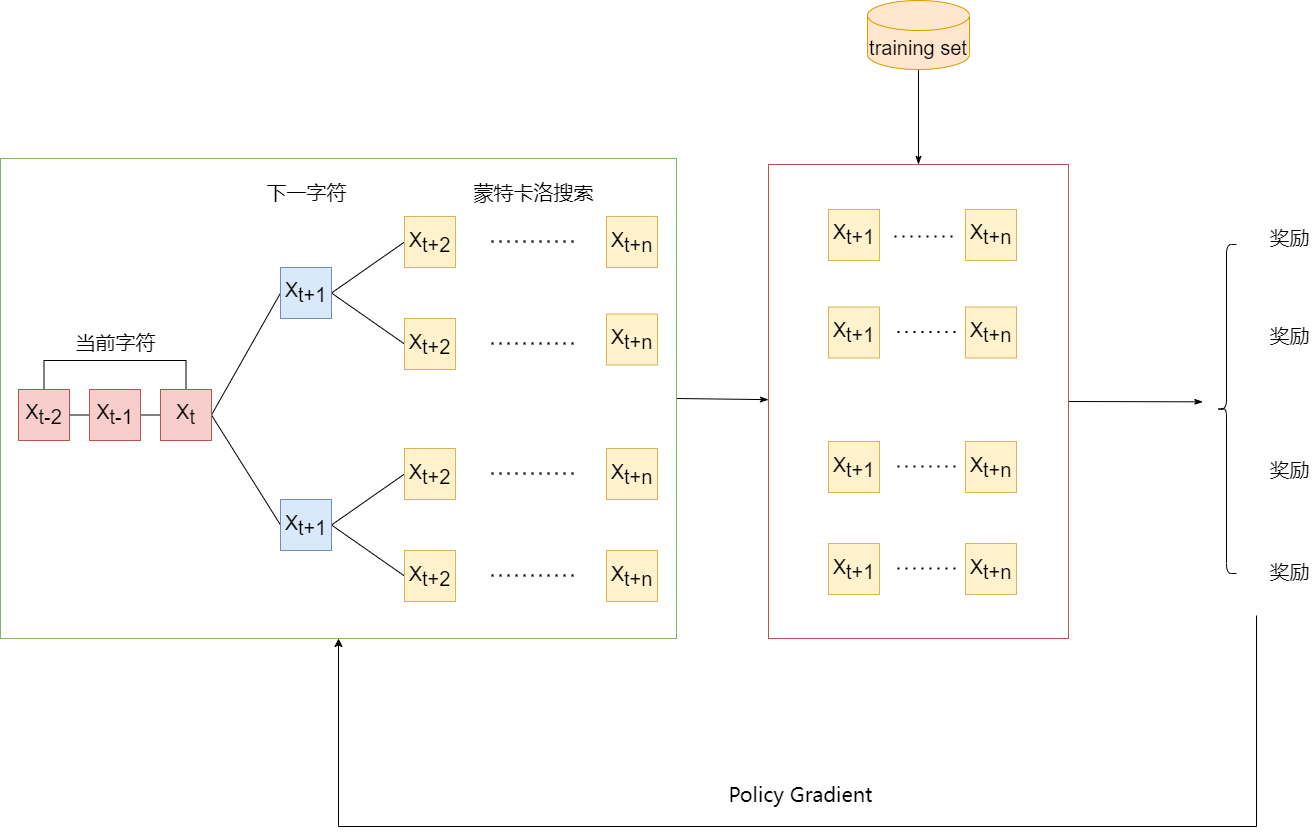

The diagram above was exported from draw.io. Its source (the exported page's mxGraphModel, read from the mxfile embedded in the PNG):
<mxGraphModel dx="2770" dy="937" grid="0" gridSize="10" guides="1" tooltips="1" connect="1" arrows="1" fold="1" page="0" pageScale="1" pageWidth="1169" pageHeight="827" math="0" shadow="0">
  <root>
    <mxCell id="0" />
    <mxCell id="1" parent="0" />
    <mxCell id="9eKWqpQOJqfWMVAcnPYL-89" style="edgeStyle=none;rounded=0;orthogonalLoop=1;jettySize=auto;html=1;exitX=1;exitY=0.5;exitDx=0;exitDy=0;fontSize=20;fontColor=#000000;endArrow=classicThin;endFill=1;" edge="1" parent="1" source="9eKWqpQOJqfWMVAcnPYL-4">
      <mxGeometry relative="1" as="geometry">
        <mxPoint x="1188.3333333333335" y="1076.3333333333335" as="targetPoint" />
      </mxGeometry>
    </mxCell>
    <mxCell id="9eKWqpQOJqfWMVAcnPYL-4" value="" style="rounded=0;whiteSpace=wrap;html=1;fillColor=#FFFFFF;strokeColor=#b85450;fontSize=20;" vertex="1" parent="1">
      <mxGeometry x="754" y="839" width="300" height="474" as="geometry" />
    </mxCell>
    <mxCell id="9eKWqpQOJqfWMVAcnPYL-90" style="edgeStyle=none;rounded=0;orthogonalLoop=1;jettySize=auto;html=1;exitX=1;exitY=0.5;exitDx=0;exitDy=0;fontSize=20;fontColor=#000000;endArrow=classicThin;endFill=1;" edge="1" parent="1" source="9eKWqpQOJqfWMVAcnPYL-2" target="9eKWqpQOJqfWMVAcnPYL-4">
      <mxGeometry relative="1" as="geometry" />
    </mxCell>
    <mxCell id="9eKWqpQOJqfWMVAcnPYL-2" value="" style="rounded=0;whiteSpace=wrap;html=1;fillColor=#FFFFFF;strokeColor=#82b366;fontSize=20;" vertex="1" parent="1">
      <mxGeometry x="-14" y="833" width="676" height="480" as="geometry" />
    </mxCell>
    <mxCell id="9eKWqpQOJqfWMVAcnPYL-85" style="edgeStyle=none;rounded=0;orthogonalLoop=1;jettySize=auto;html=1;exitX=0.5;exitY=1;exitDx=0;exitDy=0;exitPerimeter=0;fontSize=20;endArrow=classicThin;endFill=1;" edge="1" parent="1" source="9eKWqpQOJqfWMVAcnPYL-6" target="9eKWqpQOJqfWMVAcnPYL-4">
      <mxGeometry relative="1" as="geometry" />
    </mxCell>
    <mxCell id="9eKWqpQOJqfWMVAcnPYL-6" value="training set" style="shape=cylinder3;whiteSpace=wrap;html=1;boundedLbl=1;backgroundOutline=1;size=15;fillColor=#ffe6cc;strokeColor=#d79b00;fontSize=20;" vertex="1" parent="1">
      <mxGeometry x="853" y="675" width="102" height="69" as="geometry" />
    </mxCell>
    <mxCell id="9eKWqpQOJqfWMVAcnPYL-29" style="edgeStyle=orthogonalEdgeStyle;rounded=0;orthogonalLoop=1;jettySize=auto;html=1;exitX=1;exitY=0.5;exitDx=0;exitDy=0;entryX=0;entryY=0.5;entryDx=0;entryDy=0;fontSize=20;endArrow=none;endFill=0;" edge="1" parent="1" source="9eKWqpQOJqfWMVAcnPYL-25" target="9eKWqpQOJqfWMVAcnPYL-26">
      <mxGeometry relative="1" as="geometry" />
    </mxCell>
    <mxCell id="9eKWqpQOJqfWMVAcnPYL-31" style="edgeStyle=orthogonalEdgeStyle;rounded=0;orthogonalLoop=1;jettySize=auto;html=1;exitX=0.5;exitY=0;exitDx=0;exitDy=0;entryX=0.5;entryY=0;entryDx=0;entryDy=0;fontSize=20;endArrow=none;endFill=0;" edge="1" parent="1" source="9eKWqpQOJqfWMVAcnPYL-25" target="9eKWqpQOJqfWMVAcnPYL-27">
      <mxGeometry relative="1" as="geometry">
        <Array as="points">
          <mxPoint x="29" y="1035" />
          <mxPoint x="171" y="1035" />
        </Array>
      </mxGeometry>
    </mxCell>
    <mxCell id="9eKWqpQOJqfWMVAcnPYL-25" value="&lt;span style=&quot;font-size: 20px;&quot;&gt;X&lt;/span&gt;&lt;sub style=&quot;font-size: 20px;&quot;&gt;t-2&lt;/sub&gt;" style="rounded=0;whiteSpace=wrap;html=1;fontSize=20;fillColor=#f8cecc;strokeColor=#b85450;" vertex="1" parent="1">
      <mxGeometry x="4" y="1064" width="51" height="51" as="geometry" />
    </mxCell>
    <mxCell id="9eKWqpQOJqfWMVAcnPYL-30" style="edgeStyle=orthogonalEdgeStyle;rounded=0;orthogonalLoop=1;jettySize=auto;html=1;exitX=1;exitY=0.5;exitDx=0;exitDy=0;entryX=0;entryY=0.5;entryDx=0;entryDy=0;fontSize=20;endArrow=none;endFill=0;" edge="1" parent="1" source="9eKWqpQOJqfWMVAcnPYL-26" target="9eKWqpQOJqfWMVAcnPYL-27">
      <mxGeometry relative="1" as="geometry" />
    </mxCell>
    <mxCell id="9eKWqpQOJqfWMVAcnPYL-26" value="&lt;span style=&quot;font-size: 20px;&quot;&gt;X&lt;/span&gt;&lt;sub style=&quot;font-size: 20px;&quot;&gt;t-1&lt;/sub&gt;" style="rounded=0;whiteSpace=wrap;html=1;fontSize=20;fillColor=#f8cecc;strokeColor=#b85450;" vertex="1" parent="1">
      <mxGeometry x="75" y="1064" width="51" height="51" as="geometry" />
    </mxCell>
    <mxCell id="9eKWqpQOJqfWMVAcnPYL-35" style="rounded=0;orthogonalLoop=1;jettySize=auto;html=1;exitX=1;exitY=0.5;exitDx=0;exitDy=0;entryX=0;entryY=0.5;entryDx=0;entryDy=0;fontSize=20;endArrow=none;endFill=0;" edge="1" parent="1" source="9eKWqpQOJqfWMVAcnPYL-27" target="9eKWqpQOJqfWMVAcnPYL-33">
      <mxGeometry relative="1" as="geometry" />
    </mxCell>
    <mxCell id="9eKWqpQOJqfWMVAcnPYL-36" style="edgeStyle=none;rounded=0;orthogonalLoop=1;jettySize=auto;html=1;exitX=1;exitY=0.5;exitDx=0;exitDy=0;entryX=0;entryY=0.5;entryDx=0;entryDy=0;fontSize=20;endArrow=none;endFill=0;" edge="1" parent="1" source="9eKWqpQOJqfWMVAcnPYL-27" target="9eKWqpQOJqfWMVAcnPYL-34">
      <mxGeometry relative="1" as="geometry" />
    </mxCell>
    <mxCell id="9eKWqpQOJqfWMVAcnPYL-27" value="X&lt;sub style=&quot;font-size: 20px;&quot;&gt;t&lt;/sub&gt;" style="rounded=0;whiteSpace=wrap;html=1;fontSize=20;fillColor=#f8cecc;strokeColor=#b85450;" vertex="1" parent="1">
      <mxGeometry x="146" y="1064" width="51" height="51" as="geometry" />
    </mxCell>
    <mxCell id="9eKWqpQOJqfWMVAcnPYL-32" value="当前字符" style="text;html=1;align=center;verticalAlign=middle;resizable=0;points=[];autosize=1;strokeColor=none;fillColor=none;fontSize=20;" vertex="1" parent="1">
      <mxGeometry x="55.5" y="1003" width="90" height="28" as="geometry" />
    </mxCell>
    <mxCell id="9eKWqpQOJqfWMVAcnPYL-41" style="edgeStyle=none;rounded=0;orthogonalLoop=1;jettySize=auto;html=1;exitX=1;exitY=0.5;exitDx=0;exitDy=0;entryX=0;entryY=0.5;entryDx=0;entryDy=0;fontSize=20;endArrow=none;endFill=0;" edge="1" parent="1" source="9eKWqpQOJqfWMVAcnPYL-33" target="9eKWqpQOJqfWMVAcnPYL-39">
      <mxGeometry relative="1" as="geometry" />
    </mxCell>
    <mxCell id="9eKWqpQOJqfWMVAcnPYL-42" style="edgeStyle=none;rounded=0;orthogonalLoop=1;jettySize=auto;html=1;exitX=1;exitY=0.5;exitDx=0;exitDy=0;entryX=0;entryY=0.5;entryDx=0;entryDy=0;fontSize=20;endArrow=none;endFill=0;" edge="1" parent="1" source="9eKWqpQOJqfWMVAcnPYL-33" target="9eKWqpQOJqfWMVAcnPYL-37">
      <mxGeometry relative="1" as="geometry" />
    </mxCell>
    <mxCell id="9eKWqpQOJqfWMVAcnPYL-33" value="X&lt;sub style=&quot;font-size: 20px;&quot;&gt;t+1&lt;/sub&gt;" style="rounded=0;whiteSpace=wrap;html=1;fontSize=20;fillColor=#dae8fc;strokeColor=#6c8ebf;" vertex="1" parent="1">
      <mxGeometry x="266" y="942" width="51" height="51" as="geometry" />
    </mxCell>
    <mxCell id="9eKWqpQOJqfWMVAcnPYL-43" style="edgeStyle=none;rounded=0;orthogonalLoop=1;jettySize=auto;html=1;exitX=1;exitY=0.5;exitDx=0;exitDy=0;entryX=0;entryY=0.5;entryDx=0;entryDy=0;fontSize=20;endArrow=none;endFill=0;" edge="1" parent="1" source="9eKWqpQOJqfWMVAcnPYL-34" target="9eKWqpQOJqfWMVAcnPYL-38">
      <mxGeometry relative="1" as="geometry" />
    </mxCell>
    <mxCell id="9eKWqpQOJqfWMVAcnPYL-44" style="edgeStyle=none;rounded=0;orthogonalLoop=1;jettySize=auto;html=1;exitX=1;exitY=0.5;exitDx=0;exitDy=0;entryX=0;entryY=0.5;entryDx=0;entryDy=0;fontSize=20;endArrow=none;endFill=0;" edge="1" parent="1" source="9eKWqpQOJqfWMVAcnPYL-34" target="9eKWqpQOJqfWMVAcnPYL-40">
      <mxGeometry relative="1" as="geometry" />
    </mxCell>
    <mxCell id="9eKWqpQOJqfWMVAcnPYL-34" value="X&lt;sub style=&quot;font-size: 20px;&quot;&gt;t+1&lt;/sub&gt;" style="rounded=0;whiteSpace=wrap;html=1;fontSize=20;fillColor=#dae8fc;strokeColor=#6c8ebf;" vertex="1" parent="1">
      <mxGeometry x="266" y="1174" width="51" height="51" as="geometry" />
    </mxCell>
    <mxCell id="9eKWqpQOJqfWMVAcnPYL-37" value="X&lt;sub style=&quot;font-size: 20px;&quot;&gt;t+2&lt;/sub&gt;" style="rounded=0;whiteSpace=wrap;html=1;fontSize=20;fillColor=#fff2cc;strokeColor=#d6b656;" vertex="1" parent="1">
      <mxGeometry x="390" y="993" width="51" height="51" as="geometry" />
    </mxCell>
    <mxCell id="9eKWqpQOJqfWMVAcnPYL-38" value="X&lt;sub style=&quot;font-size: 20px;&quot;&gt;t+2&lt;/sub&gt;" style="rounded=0;whiteSpace=wrap;html=1;fontSize=20;fillColor=#fff2cc;strokeColor=#d6b656;" vertex="1" parent="1">
      <mxGeometry x="390" y="1123" width="51" height="51" as="geometry" />
    </mxCell>
    <mxCell id="9eKWqpQOJqfWMVAcnPYL-39" value="X&lt;sub style=&quot;font-size: 20px;&quot;&gt;t+2&lt;/sub&gt;" style="rounded=0;whiteSpace=wrap;html=1;fontSize=20;fillColor=#fff2cc;strokeColor=#d6b656;" vertex="1" parent="1">
      <mxGeometry x="390" y="891" width="51" height="51" as="geometry" />
    </mxCell>
    <mxCell id="9eKWqpQOJqfWMVAcnPYL-40" value="X&lt;sub style=&quot;font-size: 20px;&quot;&gt;t+2&lt;/sub&gt;" style="rounded=0;whiteSpace=wrap;html=1;fontSize=20;fillColor=#fff2cc;strokeColor=#d6b656;" vertex="1" parent="1">
      <mxGeometry x="390" y="1225" width="51" height="51" as="geometry" />
    </mxCell>
    <mxCell id="9eKWqpQOJqfWMVAcnPYL-45" value="下一字符" style="text;html=1;align=center;verticalAlign=middle;resizable=0;points=[];autosize=1;strokeColor=none;fillColor=none;fontSize=20;" vertex="1" parent="1">
      <mxGeometry x="246.5" y="853" width="90" height="28" as="geometry" />
    </mxCell>
    <mxCell id="9eKWqpQOJqfWMVAcnPYL-46" value="" style="endArrow=none;dashed=1;html=1;dashPattern=1 3;strokeWidth=2;rounded=0;fontSize=20;" edge="1" parent="1">
      <mxGeometry width="50" height="50" relative="1" as="geometry">
        <mxPoint x="477" y="915.91" as="sourcePoint" />
        <mxPoint x="565" y="915.91" as="targetPoint" />
        <Array as="points">
          <mxPoint x="524" y="915.91" />
        </Array>
      </mxGeometry>
    </mxCell>
    <mxCell id="9eKWqpQOJqfWMVAcnPYL-47" value="" style="endArrow=none;dashed=1;html=1;dashPattern=1 3;strokeWidth=2;rounded=0;fontSize=20;" edge="1" parent="1">
      <mxGeometry width="50" height="50" relative="1" as="geometry">
        <mxPoint x="477" y="1249.9099999999999" as="sourcePoint" />
        <mxPoint x="565" y="1249.9099999999999" as="targetPoint" />
        <Array as="points">
          <mxPoint x="524" y="1249.9099999999999" />
        </Array>
      </mxGeometry>
    </mxCell>
    <mxCell id="9eKWqpQOJqfWMVAcnPYL-48" value="" style="endArrow=none;dashed=1;html=1;dashPattern=1 3;strokeWidth=2;rounded=0;fontSize=20;" edge="1" parent="1">
      <mxGeometry width="50" height="50" relative="1" as="geometry">
        <mxPoint x="477" y="1147.9099999999999" as="sourcePoint" />
        <mxPoint x="565" y="1147.9099999999999" as="targetPoint" />
        <Array as="points">
          <mxPoint x="524" y="1147.9099999999999" />
        </Array>
      </mxGeometry>
    </mxCell>
    <mxCell id="9eKWqpQOJqfWMVAcnPYL-49" value="" style="endArrow=none;dashed=1;html=1;dashPattern=1 3;strokeWidth=2;rounded=0;fontSize=20;" edge="1" parent="1">
      <mxGeometry width="50" height="50" relative="1" as="geometry">
        <mxPoint x="477" y="1017.9099999999999" as="sourcePoint" />
        <mxPoint x="565" y="1017.9099999999999" as="targetPoint" />
        <Array as="points">
          <mxPoint x="524" y="1017.91" />
        </Array>
      </mxGeometry>
    </mxCell>
    <mxCell id="9eKWqpQOJqfWMVAcnPYL-50" value="X&lt;sub style=&quot;font-size: 20px;&quot;&gt;t+n&lt;/sub&gt;" style="rounded=0;whiteSpace=wrap;html=1;fontSize=20;fillColor=#fff2cc;strokeColor=#d6b656;" vertex="1" parent="1">
      <mxGeometry x="592" y="891" width="51" height="51" as="geometry" />
    </mxCell>
    <mxCell id="9eKWqpQOJqfWMVAcnPYL-51" value="X&lt;sub style=&quot;font-size: 20px;&quot;&gt;t+n&lt;/sub&gt;" style="rounded=0;whiteSpace=wrap;html=1;fontSize=20;fillColor=#fff2cc;strokeColor=#d6b656;" vertex="1" parent="1">
      <mxGeometry x="592" y="988.5" width="51" height="51" as="geometry" />
    </mxCell>
    <mxCell id="9eKWqpQOJqfWMVAcnPYL-52" value="X&lt;sub style=&quot;font-size: 20px;&quot;&gt;t+n&lt;/sub&gt;" style="rounded=0;whiteSpace=wrap;html=1;fontSize=20;fillColor=#fff2cc;strokeColor=#d6b656;" vertex="1" parent="1">
      <mxGeometry x="592" y="1123" width="51" height="51" as="geometry" />
    </mxCell>
    <mxCell id="9eKWqpQOJqfWMVAcnPYL-53" value="X&lt;sub style=&quot;font-size: 20px;&quot;&gt;t+n&lt;/sub&gt;" style="rounded=0;whiteSpace=wrap;html=1;fontSize=20;fillColor=#fff2cc;strokeColor=#d6b656;" vertex="1" parent="1">
      <mxGeometry x="592" y="1225" width="51" height="51" as="geometry" />
    </mxCell>
    <mxCell id="9eKWqpQOJqfWMVAcnPYL-54" value="蒙特卡洛搜索" style="text;html=1;align=center;verticalAlign=middle;resizable=0;points=[];autosize=1;strokeColor=none;fillColor=none;fontSize=20;" vertex="1" parent="1">
      <mxGeometry x="454" y="853" width="130" height="28" as="geometry" />
    </mxCell>
    <mxCell id="9eKWqpQOJqfWMVAcnPYL-55" value="奖励" style="text;html=1;align=center;verticalAlign=middle;resizable=0;points=[];autosize=1;strokeColor=none;fillColor=none;fontSize=20;" vertex="1" parent="1">
      <mxGeometry x="1250" y="898" width="50" height="28" as="geometry" />
    </mxCell>
    <mxCell id="9eKWqpQOJqfWMVAcnPYL-56" value="奖励" style="text;html=1;align=center;verticalAlign=middle;resizable=0;points=[];autosize=1;strokeColor=none;fillColor=none;fontSize=20;" vertex="1" parent="1">
      <mxGeometry x="1250" y="995.5" width="50" height="28" as="geometry" />
    </mxCell>
    <mxCell id="9eKWqpQOJqfWMVAcnPYL-57" value="奖励" style="text;html=1;align=center;verticalAlign=middle;resizable=0;points=[];autosize=1;strokeColor=none;fillColor=none;fontSize=20;" vertex="1" parent="1">
      <mxGeometry x="1250" y="1129.9999999999998" width="50" height="28" as="geometry" />
    </mxCell>
    <mxCell id="9eKWqpQOJqfWMVAcnPYL-58" value="奖励" style="text;html=1;align=center;verticalAlign=middle;resizable=0;points=[];autosize=1;strokeColor=none;fillColor=none;fontSize=20;" vertex="1" parent="1">
      <mxGeometry x="1250" y="1231.9999999999998" width="50" height="28" as="geometry" />
    </mxCell>
    <mxCell id="9eKWqpQOJqfWMVAcnPYL-59" value="X&lt;sub style=&quot;font-size: 20px;&quot;&gt;t+n&lt;/sub&gt;" style="rounded=0;whiteSpace=wrap;html=1;fontSize=20;" vertex="1" parent="1">
      <mxGeometry x="814" y="884" width="51" height="51" as="geometry" />
    </mxCell>
    <mxCell id="9eKWqpQOJqfWMVAcnPYL-60" value="X&lt;sub style=&quot;font-size: 20px;&quot;&gt;t+n&lt;/sub&gt;" style="rounded=0;whiteSpace=wrap;html=1;fontSize=20;" vertex="1" parent="1">
      <mxGeometry x="951" y="884" width="51" height="51" as="geometry" />
    </mxCell>
    <mxCell id="9eKWqpQOJqfWMVAcnPYL-61" value="X&lt;sub style=&quot;font-size: 20px;&quot;&gt;t+1&lt;/sub&gt;" style="rounded=0;whiteSpace=wrap;html=1;fontSize=20;fillColor=#fff2cc;strokeColor=#d6b656;" vertex="1" parent="1">
      <mxGeometry x="814" y="981.5" width="51" height="51" as="geometry" />
    </mxCell>
    <mxCell id="9eKWqpQOJqfWMVAcnPYL-62" value="X&lt;sub style=&quot;font-size: 20px;&quot;&gt;t+n&lt;/sub&gt;" style="rounded=0;whiteSpace=wrap;html=1;fontSize=20;fillColor=#fff2cc;strokeColor=#d6b656;" vertex="1" parent="1">
      <mxGeometry x="951" y="981.5" width="51" height="51" as="geometry" />
    </mxCell>
    <mxCell id="9eKWqpQOJqfWMVAcnPYL-63" value="X&lt;sub style=&quot;font-size: 20px;&quot;&gt;t+1&lt;/sub&gt;" style="rounded=0;whiteSpace=wrap;html=1;fontSize=20;fillColor=#fff2cc;strokeColor=#d6b656;" vertex="1" parent="1">
      <mxGeometry x="814" y="1116" width="51" height="51" as="geometry" />
    </mxCell>
    <mxCell id="9eKWqpQOJqfWMVAcnPYL-64" value="X&lt;sub style=&quot;font-size: 20px;&quot;&gt;t+n&lt;/sub&gt;" style="rounded=0;whiteSpace=wrap;html=1;fontSize=20;fillColor=#fff2cc;strokeColor=#d6b656;" vertex="1" parent="1">
      <mxGeometry x="951" y="1116" width="51" height="51" as="geometry" />
    </mxCell>
    <mxCell id="9eKWqpQOJqfWMVAcnPYL-65" value="X&lt;sub style=&quot;font-size: 20px;&quot;&gt;t+1&lt;/sub&gt;" style="rounded=0;whiteSpace=wrap;html=1;fontSize=20;fillColor=#fff2cc;strokeColor=#d6b656;" vertex="1" parent="1">
      <mxGeometry x="814" y="884" width="51" height="51" as="geometry" />
    </mxCell>
    <mxCell id="9eKWqpQOJqfWMVAcnPYL-66" value="X&lt;sub style=&quot;font-size: 20px;&quot;&gt;t+n&lt;/sub&gt;" style="rounded=0;whiteSpace=wrap;html=1;fontSize=20;fillColor=#fff2cc;strokeColor=#d6b656;" vertex="1" parent="1">
      <mxGeometry x="951" y="884" width="51" height="51" as="geometry" />
    </mxCell>
    <mxCell id="9eKWqpQOJqfWMVAcnPYL-67" value="X&lt;sub style=&quot;font-size: 20px;&quot;&gt;t+1&lt;/sub&gt;" style="rounded=0;whiteSpace=wrap;html=1;fontSize=20;fillColor=#fff2cc;strokeColor=#d6b656;" vertex="1" parent="1">
      <mxGeometry x="814" y="1218" width="51" height="51" as="geometry" />
    </mxCell>
    <mxCell id="9eKWqpQOJqfWMVAcnPYL-68" value="X&lt;sub style=&quot;font-size: 20px;&quot;&gt;t+n&lt;/sub&gt;" style="rounded=0;whiteSpace=wrap;html=1;fontSize=20;fillColor=#fff2cc;strokeColor=#d6b656;" vertex="1" parent="1">
      <mxGeometry x="951" y="1218" width="51" height="51" as="geometry" />
    </mxCell>
    <mxCell id="9eKWqpQOJqfWMVAcnPYL-71" value="" style="endArrow=none;dashed=1;html=1;dashPattern=1 3;strokeWidth=2;rounded=0;fontSize=20;" edge="1" parent="1">
      <mxGeometry width="50" height="50" relative="1" as="geometry">
        <mxPoint x="880" y="910.9999999999999" as="sourcePoint" />
        <mxPoint x="944" y="911" as="targetPoint" />
        <Array as="points">
          <mxPoint x="927" y="911" />
        </Array>
      </mxGeometry>
    </mxCell>
    <mxCell id="9eKWqpQOJqfWMVAcnPYL-72" value="" style="endArrow=none;dashed=1;html=1;dashPattern=1 3;strokeWidth=2;rounded=0;fontSize=20;" edge="1" parent="1">
      <mxGeometry width="50" height="50" relative="1" as="geometry">
        <mxPoint x="883" y="1006.41" as="sourcePoint" />
        <mxPoint x="947" y="1006.41" as="targetPoint" />
        <Array as="points">
          <mxPoint x="930" y="1006.41" />
        </Array>
      </mxGeometry>
    </mxCell>
    <mxCell id="9eKWqpQOJqfWMVAcnPYL-73" value="" style="endArrow=none;dashed=1;html=1;dashPattern=1 3;strokeWidth=2;rounded=0;fontSize=20;" edge="1" parent="1">
      <mxGeometry width="50" height="50" relative="1" as="geometry">
        <mxPoint x="883" y="1140.91" as="sourcePoint" />
        <mxPoint x="947" y="1140.91" as="targetPoint" />
        <Array as="points">
          <mxPoint x="930" y="1140.91" />
        </Array>
      </mxGeometry>
    </mxCell>
    <mxCell id="9eKWqpQOJqfWMVAcnPYL-74" value="" style="endArrow=none;dashed=1;html=1;dashPattern=1 3;strokeWidth=2;rounded=0;fontSize=20;" edge="1" parent="1">
      <mxGeometry width="50" height="50" relative="1" as="geometry">
        <mxPoint x="883" y="1242.91" as="sourcePoint" />
        <mxPoint x="947" y="1242.91" as="targetPoint" />
        <Array as="points">
          <mxPoint x="930" y="1242.91" />
        </Array>
      </mxGeometry>
    </mxCell>
    <mxCell id="9eKWqpQOJqfWMVAcnPYL-84" value="" style="shape=curlyBracket;whiteSpace=wrap;html=1;rounded=1;fontSize=20;" vertex="1" parent="1">
      <mxGeometry x="1202" y="919" width="20" height="329" as="geometry" />
    </mxCell>
    <mxCell id="9eKWqpQOJqfWMVAcnPYL-87" value="" style="edgeStyle=elbowEdgeStyle;elbow=vertical;endArrow=classic;html=1;rounded=0;fontSize=20;" edge="1" parent="1" target="9eKWqpQOJqfWMVAcnPYL-2">
      <mxGeometry width="50" height="50" relative="1" as="geometry">
        <mxPoint x="1242" y="1290" as="sourcePoint" />
        <mxPoint x="1469" y="1383" as="targetPoint" />
        <Array as="points">
          <mxPoint x="787" y="1501" />
          <mxPoint x="1464" y="1538" />
        </Array>
      </mxGeometry>
    </mxCell>
    <mxCell id="9eKWqpQOJqfWMVAcnPYL-88" value="&lt;span style=&quot;font-family: sans-serif; font-size: 20px; text-align: left;&quot;&gt;Policy Gradient&lt;/span&gt;" style="text;html=1;align=center;verticalAlign=middle;resizable=0;points=[];autosize=1;strokeColor=none;fillColor=none;fontSize=20;fontColor=#000000;" vertex="1" parent="1">
      <mxGeometry x="709" y="1454" width="154" height="29" as="geometry" />
    </mxCell>
  </root>
</mxGraphModel>